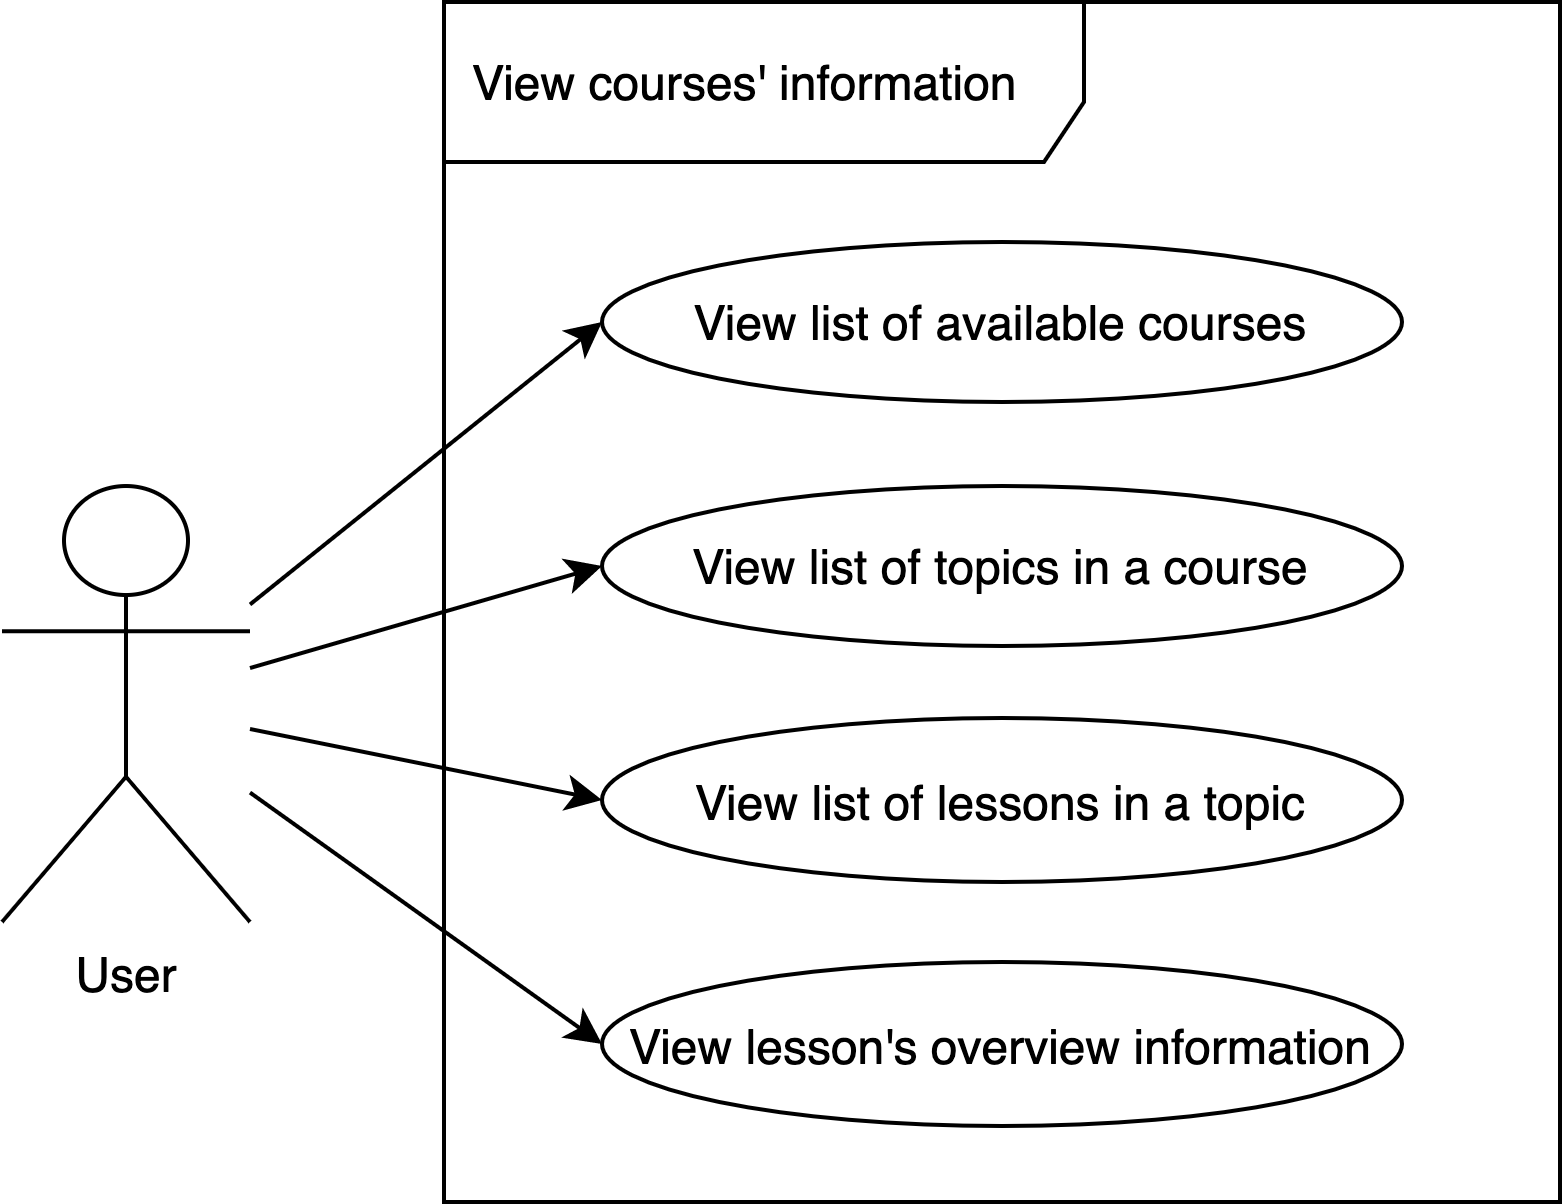

The diagram above was exported from draw.io. Its source (the exported page's mxGraphModel, read from the mxfile embedded in the PNG):
<mxGraphModel dx="839" dy="694" grid="1" gridSize="10" guides="1" tooltips="1" connect="1" arrows="1" fold="1" page="1" pageScale="1" pageWidth="827" pageHeight="1169" math="0" shadow="0">
  <root>
    <mxCell id="-LGMktaMb18ux0lbZrJ7-0" />
    <mxCell id="-LGMktaMb18ux0lbZrJ7-1" parent="-LGMktaMb18ux0lbZrJ7-0" />
    <mxCell id="EmHAOQHMIRBodqIQ9FVP-0" value="View courses' information" style="shape=umlFrame;whiteSpace=wrap;html=1;width=160;height=40;boundedLbl=1;verticalAlign=middle;align=left;spacingLeft=5;" parent="-LGMktaMb18ux0lbZrJ7-1" vertex="1">
      <mxGeometry x="320.5" y="120" width="279" height="300" as="geometry" />
    </mxCell>
    <mxCell id="EmHAOQHMIRBodqIQ9FVP-1" style="edgeStyle=none;rounded=0;sketch=0;orthogonalLoop=1;jettySize=auto;html=1;entryX=0;entryY=0.5;entryDx=0;entryDy=0;shadow=0;endArrow=classic;endFill=1;" parent="-LGMktaMb18ux0lbZrJ7-1" source="EmHAOQHMIRBodqIQ9FVP-4" target="EmHAOQHMIRBodqIQ9FVP-5" edge="1">
      <mxGeometry relative="1" as="geometry" />
    </mxCell>
    <mxCell id="EmHAOQHMIRBodqIQ9FVP-2" style="edgeStyle=none;rounded=0;sketch=0;orthogonalLoop=1;jettySize=auto;html=1;entryX=0;entryY=0.5;entryDx=0;entryDy=0;shadow=0;endArrow=classic;endFill=1;" parent="-LGMktaMb18ux0lbZrJ7-1" source="EmHAOQHMIRBodqIQ9FVP-4" target="EmHAOQHMIRBodqIQ9FVP-6" edge="1">
      <mxGeometry relative="1" as="geometry" />
    </mxCell>
    <mxCell id="EmHAOQHMIRBodqIQ9FVP-3" style="edgeStyle=none;rounded=0;sketch=0;orthogonalLoop=1;jettySize=auto;html=1;entryX=0;entryY=0.5;entryDx=0;entryDy=0;shadow=0;endArrow=classic;endFill=1;" parent="-LGMktaMb18ux0lbZrJ7-1" source="EmHAOQHMIRBodqIQ9FVP-4" target="EmHAOQHMIRBodqIQ9FVP-7" edge="1">
      <mxGeometry relative="1" as="geometry" />
    </mxCell>
    <mxCell id="EmHAOQHMIRBodqIQ9FVP-4" value="User" style="shape=umlActor;verticalLabelPosition=bottom;verticalAlign=top;html=1;" parent="-LGMktaMb18ux0lbZrJ7-1" vertex="1">
      <mxGeometry x="210" y="241" width="62" height="109" as="geometry" />
    </mxCell>
    <mxCell id="EmHAOQHMIRBodqIQ9FVP-5" value="View list of available courses" style="ellipse;whiteSpace=wrap;html=1;" parent="-LGMktaMb18ux0lbZrJ7-1" vertex="1">
      <mxGeometry x="360" y="180" width="200" height="40" as="geometry" />
    </mxCell>
    <mxCell id="EmHAOQHMIRBodqIQ9FVP-6" value="View list of topics in a course" style="ellipse;whiteSpace=wrap;html=1;" parent="-LGMktaMb18ux0lbZrJ7-1" vertex="1">
      <mxGeometry x="360" y="241" width="200" height="40" as="geometry" />
    </mxCell>
    <mxCell id="EmHAOQHMIRBodqIQ9FVP-7" value="View list of lessons in a topic" style="ellipse;whiteSpace=wrap;html=1;" parent="-LGMktaMb18ux0lbZrJ7-1" vertex="1">
      <mxGeometry x="360" y="299" width="200" height="41" as="geometry" />
    </mxCell>
    <mxCell id="EmHAOQHMIRBodqIQ9FVP-8" style="edgeStyle=none;rounded=0;sketch=0;orthogonalLoop=1;jettySize=auto;html=1;entryX=0;entryY=0.5;entryDx=0;entryDy=0;shadow=0;endArrow=classic;endFill=1;" parent="-LGMktaMb18ux0lbZrJ7-1" source="EmHAOQHMIRBodqIQ9FVP-4" target="EmHAOQHMIRBodqIQ9FVP-9" edge="1">
      <mxGeometry relative="1" as="geometry">
        <mxPoint x="270" y="364.1864406779662" as="sourcePoint" />
      </mxGeometry>
    </mxCell>
    <mxCell id="EmHAOQHMIRBodqIQ9FVP-9" value="View lesson's overview information" style="ellipse;whiteSpace=wrap;html=1;" parent="-LGMktaMb18ux0lbZrJ7-1" vertex="1">
      <mxGeometry x="360" y="360" width="200" height="41" as="geometry" />
    </mxCell>
  </root>
</mxGraphModel>